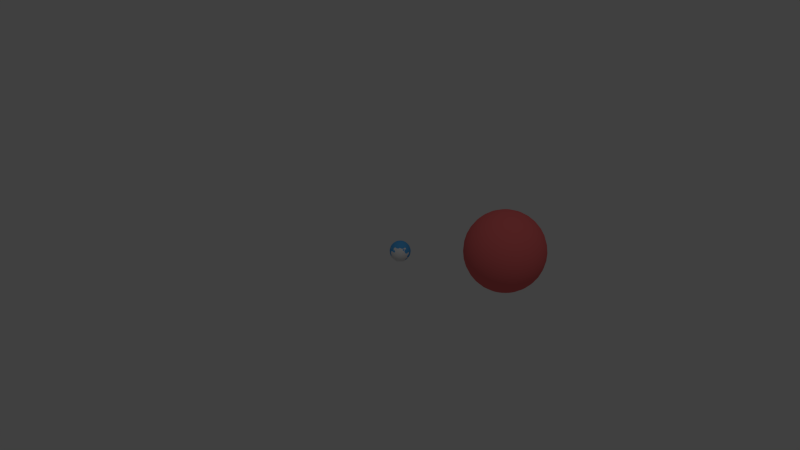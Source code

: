 # Source: Projet_0.blend  (saved by Blender 2.79.7; exported with 4.5.12 LTS)
import bpy
from mathutils import Matrix  # noqa: F401  (used for matrix-valued properties, if any)

bpy.ops.wm.read_factory_settings(use_empty=True)
scene = bpy.context.scene
scene.name = 'Scene'

# ---- collections
col_collection_1 = bpy.data.collections.new('Collection 1'); scene.collection.children.link(col_collection_1)
col_collection_11 = bpy.data.collections.new('Collection 11'); scene.collection.children.link(col_collection_11)
col_collection_11.hide_render = True
col_collection_11.hide_viewport = True

# ---- materials (node trees are filled in below, after node groups)
mat_material_001 = bpy.data.materials.new('Material.001')
mat_material_001.alpha_threshold = 0.0
mat_material_001.use_transparent_shadow = False
mat_material_001.diffuse_color = (0.8, 0.1493, 0.1493, 1.0)
mat_material_001.roughness = 0.5
mat_material_001.line_color = (0.0, 0.0, 0.0, 1.0)
mat_material = bpy.data.materials.new('Material')
mat_material.alpha_threshold = 0.0
mat_material.use_transparent_shadow = False
mat_material.diffuse_color = (0.08693, 0.3883, 0.8, 1.0)
mat_material.roughness = 0.5
mat_material.line_color = (0.0, 0.0, 0.0, 1.0)

# ---- material node trees

# ---- world
world_world = bpy.data.worlds.new('World'); scene.world = world_world
world_world.color = (0.05088, 0.05088, 0.05088)
world_world.use_sun_shadow = False
world_world.sun_shadow_jitter_overblur = 0.0
world_world.cycles.sampling_method = 'NONE'
world_world.cycles.sample_map_resolution = 256

# ---- cameras
cam_camera = bpy.data.cameras.new('Camera')
cam_camera.clip_end = 100.0
cam_camera.lens = 35.0
cam_camera.sensor_width = 32.0
cam_camera.sensor_height = 18.0
cam_camera.ortho_scale = 7.314
cam_camera.dof.focus_distance = 0.0
cam_camera.dof.aperture_fstop = 128.0

# ---- lights
light_lamp = bpy.data.lights.new('Lamp', 'POINT')
light_lamp.transmission_factor = 0.0
light_lamp.cutoff_distance = 30.0
light_lamp.energy = 100.0
light_lamp.shadow_buffer_clip_start = 1.001
light_lamp.shadow_soft_size = 0.1
light_lamp.shadow_maximum_resolution = 0.006
light_lamp.use_absolute_resolution = True
light_lamp.cycles.use_multiple_importance_sampling = False

# ---- meshes
me_cube_002 = bpy.data.meshes.new('Cube.002')
me_cube_002.from_pydata([(-0.1, -0.1, -0.1), (-0.1, 0.1, -0.1), (0.1, 0.1, -0.1), (0.1, -0.1, -0.1), (-0.1, -0.1, 0.1), (-0.1, 0.1, 0.1), (0.1, 0.1, 0.1), (0.1, -0.1, 0.1)], [], [(4, 5, 1, 0), (5, 6, 2, 1), (6, 7, 3, 2), (7, 4, 0, 3), (0, 1, 2, 3), (7, 6, 5, 4)])
me_cube_002.materials.append(mat_material_001)
me_cube_002.use_remesh_preserve_volume = False
me_cube_002.use_remesh_preserve_attributes = False
me_cube_002.use_mirror_vertex_groups = False
me_cube_002.update()
me_sphere_001 = bpy.data.meshes.new('Sphere.001')
me_sphere_001.from_pydata([(-0.01951, 0.0, 0.09808), (-0.03827, 0.0, 0.09239), (-0.05556, 0.0, 0.08315), (-0.07071, 0.0, 0.07071), (-0.08315, 0.0, 0.05556), (-0.09239, 0.0, 0.03827), (-0.09808, 0.0, 0.01951), (-0.1, 0.0, 7.55e-09), (-0.09808, 0.0, -0.01951), (-0.09239, 0.0, -0.03827), (-0.08315, 0.0, -0.05556), (-0.07071, 0.0, -0.07071), (-0.05556, 0.0, -0.08315), (-0.03827, 0.0, -0.09239), (-0.01951, 0.0, -0.09808), (3.258e-08, 0.0, -0.1), (-0.01913, 0.003806, 0.09808), (-0.03753, 0.007466, 0.09239), (-0.05449, 0.01084, 0.08315), (-0.06935, 0.01379, 0.07071), (-0.08155, 0.01622, 0.05556), (-0.09061, 0.01802, 0.03827), (-0.09619, 0.01913, 0.01951), (-0.09808, 0.01951, 7.55e-09), (-0.09619, 0.01913, -0.01951), (-0.09061, 0.01802, -0.03827), (-0.08155, 0.01622, -0.05556), (-0.06935, 0.01379, -0.07071), (-0.05449, 0.01084, -0.08315), (-0.03753, 0.007466, -0.09239), (-0.01913, 0.003806, -0.09808), (-0.01802, 0.007466, 0.09808), (-0.03536, 0.01464, 0.09239), (-0.05133, 0.02126, 0.08315), (-0.06533, 0.02706, 0.07071), (-0.07682, 0.03182, 0.05556), (-0.08536, 0.03536, 0.03827), (-0.09061, 0.03753, 0.01951), (-0.09239, 0.03827, 7.55e-09), (-0.09061, 0.03753, -0.01951), (-0.08536, 0.03536, -0.03827), (-0.07682, 0.03182, -0.05556), (-0.06533, 0.02706, -0.07071), (-0.05133, 0.02126, -0.08315), (-0.03536, 0.01464, -0.09239), (-0.01802, 0.007466, -0.09808), (-0.01622, 0.01084, 0.09808), (-0.03182, 0.02126, 0.09239), (-0.04619, 0.03087, 0.08315), (-0.05879, 0.03928, 0.07071), (-0.06913, 0.04619, 0.05556), (-0.07682, 0.05133, 0.03827), (-0.08155, 0.05449, 0.01951), (-0.08315, 0.05556, 7.55e-09), (-0.08155, 0.05449, -0.01951), (-0.07682, 0.05133, -0.03827), (-0.06913, 0.04619, -0.05556), (-0.05879, 0.03928, -0.07071), (-0.04619, 0.03087, -0.08315), (-0.03182, 0.02126, -0.09239), (-0.01622, 0.01084, -0.09808), (-0.01379, 0.01379, 0.09808), (-0.02706, 0.02706, 0.09239), (-0.03928, 0.03928, 0.08315), (-0.05, 0.05, 0.07071), (-0.05879, 0.05879, 0.05556), (-0.06533, 0.06533, 0.03827), (-0.06935, 0.06935, 0.01951), (-0.07071, 0.07071, 7.55e-09), (-0.06935, 0.06935, -0.01951), (-0.06533, 0.06533, -0.03827), (-0.05879, 0.05879, -0.05556), (-0.05, 0.05, -0.07071), (-0.03928, 0.03928, -0.08315), (-0.02706, 0.02706, -0.09239), (-0.01379, 0.01379, -0.09808), (-0.01084, 0.01622, 0.09808), (-0.02126, 0.03182, 0.09239), (-0.03087, 0.04619, 0.08315), (-0.03928, 0.05879, 0.07071), (-0.04619, 0.06913, 0.05556), (-0.05133, 0.07682, 0.03827), (-0.05449, 0.08155, 0.01951), (-0.05556, 0.08315, 7.55e-09), (-0.05449, 0.08155, -0.01951), (-0.05133, 0.07682, -0.03827), (-0.04619, 0.06913, -0.05556), (-0.03928, 0.05879, -0.07071), (-0.03087, 0.04619, -0.08315), (-0.02126, 0.03182, -0.09239), (-0.01084, 0.01622, -0.09808), (-0.007466, 0.01802, 0.09808), (-0.01464, 0.03536, 0.09239), (-0.02126, 0.05133, 0.08315), (-0.02706, 0.06533, 0.07071), (-0.03182, 0.07682, 0.05556), (-0.03536, 0.08536, 0.03827), (-0.03753, 0.09061, 0.01951), (-0.03827, 0.09239, 7.55e-09), (-0.03753, 0.09061, -0.01951), (-0.03536, 0.08536, -0.03827), (-0.03182, 0.07682, -0.05556), (-0.02706, 0.06533, -0.07071), (-0.02126, 0.05133, -0.08315), (-0.01464, 0.03536, -0.09239), (-0.007466, 0.01802, -0.09808), (-0.003806, 0.01913, 0.09808), (-0.007466, 0.03753, 0.09239), (-0.01084, 0.05449, 0.08315), (-0.01379, 0.06935, 0.07071), (-0.01622, 0.08155, 0.05556), (-0.01802, 0.09061, 0.03827), (-0.01913, 0.09619, 0.01951), (-0.01951, 0.09808, 7.55e-09), (-0.01913, 0.09619, -0.01951), (-0.01802, 0.09061, -0.03827), (-0.01622, 0.08155, -0.05556), (-0.01379, 0.06935, -0.07071), (-0.01084, 0.05449, -0.08315), (-0.007466, 0.03753, -0.09239), (-0.003806, 0.01913, -0.09808), (3.252e-08, 0.01951, 0.09808), (3.089e-08, 0.03827, 0.09239), (3.322e-08, 0.05556, 0.08315), (3.695e-08, 0.07071, 0.07071), (4.16e-08, 0.08315, 0.05556), (4.533e-08, 0.09239, 0.03827), (2.67e-08, 0.09808, 0.01951), (4.533e-08, 0.1, 7.55e-09), (3.788e-08, 0.09808, -0.01951), (3.415e-08, 0.09239, -0.03827), (4.16e-08, 0.08315, -0.05556), (3.695e-08, 0.07071, -0.07071), (3.322e-08, 0.05556, -0.08315), (2.996e-08, 0.03827, -0.09239), (3.346e-08, 0.01951, -0.09808), (0.003806, 0.01913, 0.09808), (0.007466, 0.03753, 0.09239), (0.01084, 0.05449, 0.08315), (0.0138, 0.06935, 0.07071), (0.01622, 0.08155, 0.05556), (0.01802, 0.09061, 0.03827), (0.01913, 0.09619, 0.01951), (0.01951, 0.09808, 7.55e-09), (0.01913, 0.09619, -0.01951), (0.01802, 0.09061, -0.03827), (0.01622, 0.08155, -0.05556), (0.0138, 0.06935, -0.07071), (0.01084, 0.05449, -0.08315), (0.007466, 0.03753, -0.09239), (0.003806, 0.01913, -0.09808), (0.007466, 0.01802, 0.09808), (0.01464, 0.03536, 0.09239), (0.02126, 0.05133, 0.08315), (0.02706, 0.06533, 0.07071), (0.03182, 0.07682, 0.05556), (0.03536, 0.08536, 0.03827), (0.03753, 0.09061, 0.01951), (0.03827, 0.09239, 7.55e-09), (0.03753, 0.09061, -0.01951), (0.03536, 0.08536, -0.03827), (0.03182, 0.07682, -0.05556), (0.02706, 0.06533, -0.07071), (0.02126, 0.05133, -0.08315), (0.01464, 0.03536, -0.09239), (0.007466, 0.01802, -0.09808), (0.01084, 0.01622, 0.09808), (0.02126, 0.03182, 0.09239), (0.03087, 0.04619, 0.08315), (0.03928, 0.05879, 0.07071), (0.04619, 0.06913, 0.05556), (0.05133, 0.07682, 0.03827), (0.05449, 0.08155, 0.01951), (0.05556, 0.08315, 7.55e-09), (0.05449, 0.08155, -0.01951), (0.05133, 0.07682, -0.03827), (0.04619, 0.06913, -0.05556), (0.03928, 0.05879, -0.07071), (0.03087, 0.04619, -0.08315), (0.02126, 0.03182, -0.09239), (0.01084, 0.01622, -0.09808), (0.0138, 0.01379, 0.09808), (0.02706, 0.02706, 0.09239), (0.03928, 0.03928, 0.08315), (0.05, 0.05, 0.07071), (0.05879, 0.05879, 0.05556), (0.06533, 0.06533, 0.03827), (0.06935, 0.06935, 0.01951), (0.07071, 0.07071, 7.55e-09), (0.06935, 0.06935, -0.01951), (0.06533, 0.06533, -0.03827), (0.05879, 0.05879, -0.05556), (0.05, 0.05, -0.07071), (0.03928, 0.03928, -0.08315), (0.02706, 0.02706, -0.09239), (0.01379, 0.01379, -0.09808), (0.01622, 0.01084, 0.09808), (0.03182, 0.02126, 0.09239), (0.04619, 0.03087, 0.08315), (0.05879, 0.03928, 0.07071), (0.06913, 0.04619, 0.05556), (0.07682, 0.05133, 0.03827), (0.08155, 0.05449, 0.01951), (0.08315, 0.05556, 7.55e-09), (0.08155, 0.05449, -0.01951), (0.07682, 0.05133, -0.03827), (0.06913, 0.04619, -0.05556), (0.05879, 0.03928, -0.07071), (0.04619, 0.03087, -0.08315), (0.03182, 0.02126, -0.09239), (0.01622, 0.01084, -0.09808), (0.01802, 0.007466, 0.09808), (0.03536, 0.01464, 0.09239), (0.05133, 0.02126, 0.08315), (0.06533, 0.02706, 0.07071), (0.07682, 0.03182, 0.05556), (0.08536, 0.03536, 0.03827), (0.09061, 0.03753, 0.01951), (0.09239, 0.03827, 7.55e-09), (0.09061, 0.03753, -0.01951), (0.08536, 0.03536, -0.03827), (0.07682, 0.03182, -0.05556), (0.06533, 0.02706, -0.07071), (0.05133, 0.02126, -0.08315), (0.03536, 0.01464, -0.09239), (0.01802, 0.007466, -0.09808), (0.01913, 0.003806, 0.09808), (0.03753, 0.007466, 0.09239), (0.05449, 0.01084, 0.08315), (0.06935, 0.01379, 0.07071), (0.08155, 0.01622, 0.05556), (0.09061, 0.01802, 0.03827), (0.09619, 0.01913, 0.01951), (0.09808, 0.01951, 7.55e-09), (0.09619, 0.01913, -0.01951), (0.09061, 0.01802, -0.03827), (0.08155, 0.01622, -0.05556), (0.06935, 0.01379, -0.07071), (0.05449, 0.01084, -0.08315), (0.03753, 0.007466, -0.09239), (0.01913, 0.003806, -0.09808), (0.01951, -8.609e-10, 0.09808), (0.03827, -6.281e-10, 0.09239), (0.05556, -2.956e-09, 0.08315), (0.07071, -9.476e-09, 0.07071), (0.08315, -1.972e-08, 0.05556), (0.09239, -1.599e-08, 0.03827), (0.09808, 1.567e-08, 0.01951), (0.1, -1.413e-08, 7.55e-09), (0.09808, 7.689e-10, -0.01951), (0.09239, -4.819e-09, -0.03827), (0.08315, -1.972e-08, -0.05556), (0.07071, -9.476e-09, -0.07071), (0.05556, -2.956e-09, -0.08315), (0.03827, 5.426e-09, -0.09239), (0.01951, -2.724e-09, -0.09808), (0.01913, -0.003806, 0.09808), (0.03753, -0.007466, 0.09239), (0.05449, -0.01084, 0.08315), (0.06935, -0.01379, 0.07071), (0.08155, -0.01622, 0.05556), (0.09061, -0.01802, 0.03827), (0.09619, -0.01913, 0.01951), (0.09808, -0.01951, 7.55e-09), (0.09619, -0.01913, -0.01951), (0.09061, -0.01802, -0.03827), (0.08155, -0.01622, -0.05556), (0.06935, -0.01379, -0.07071), (0.05449, -0.01084, -0.08315), (0.03753, -0.007466, -0.09239), (0.01913, -0.003806, -0.09808), (0.01802, -0.007466, 0.09808), (0.03536, -0.01464, 0.09239), (0.05133, -0.02126, 0.08315), (0.06533, -0.02706, 0.07071), (0.07682, -0.03182, 0.05556), (0.08536, -0.03536, 0.03827), (0.09061, -0.03753, 0.01951), (0.09239, -0.03827, 7.55e-09), (0.09061, -0.03753, -0.01951), (0.08536, -0.03536, -0.03827), (0.07682, -0.03182, -0.05556), (0.06533, -0.02706, -0.07071), (0.05133, -0.02126, -0.08315), (0.03536, -0.01464, -0.09239), (0.01802, -0.007466, -0.09808), (0.01622, -0.01084, 0.09808), (0.03182, -0.02126, 0.09239), (0.04619, -0.03087, 0.08315), (0.05879, -0.03928, 0.07071), (0.06913, -0.04619, 0.05556), (0.07682, -0.05133, 0.03827), (0.08155, -0.05449, 0.01951), (0.08315, -0.05556, 7.55e-09), (0.08155, -0.05449, -0.01951), (0.07682, -0.05133, -0.03827), (0.06913, -0.04619, -0.05556), (0.05879, -0.03928, -0.07071), (0.04619, -0.03087, -0.08315), (0.03182, -0.02126, -0.09239), (0.01622, -0.01084, -0.09808), (0.0138, -0.01379, 0.09808), (0.02706, -0.02706, 0.09239), (0.03928, -0.03928, 0.08315), (0.05, -0.05, 0.07071), (0.05879, -0.05879, 0.05556), (0.06533, -0.06533, 0.03827), (0.06935, -0.06935, 0.01951), (0.07071, -0.07071, 7.55e-09), (0.06935, -0.06935, -0.01951), (0.06533, -0.06533, -0.03827), (0.05879, -0.05879, -0.05556), (0.05, -0.05, -0.07071), (0.03928, -0.03928, -0.08315), (0.02706, -0.02706, -0.09239), (0.01379, -0.01379, -0.09808), (0.01084, -0.01622, 0.09808), (0.02126, -0.03182, 0.09239), (0.03087, -0.04619, 0.08315), (0.03928, -0.05879, 0.07071), (0.04619, -0.06913, 0.05556), (0.05133, -0.07682, 0.03827), (0.05449, -0.08155, 0.01951), (0.05556, -0.08315, 7.55e-09), (0.05449, -0.08155, -0.01951), (0.05133, -0.07682, -0.03827), (0.04619, -0.06913, -0.05556), (0.03928, -0.05879, -0.07071), (0.03087, -0.04619, -0.08315), (0.02126, -0.03182, -0.09239), (0.01084, -0.01622, -0.09808), (0.007466, -0.01802, 0.09808), (0.01464, -0.03536, 0.09239), (0.02126, -0.05133, 0.08315), (0.02706, -0.06533, 0.07071), (0.03182, -0.07682, 0.05556), (0.03536, -0.08536, 0.03827), (0.03753, -0.09061, 0.01951), (0.03827, -0.09239, 7.55e-09), (0.03753, -0.09061, -0.01951), (0.03536, -0.08536, -0.03827), (0.03182, -0.07682, -0.05556), (0.02706, -0.06533, -0.07071), (0.02126, -0.05133, -0.08315), (0.01464, -0.03536, -0.09239), (0.007466, -0.01802, -0.09808), (0.003806, -0.01913, 0.09808), (0.007466, -0.03753, 0.09239), (0.01084, -0.05449, 0.08315), (0.01379, -0.06935, 0.07071), (0.01622, -0.08155, 0.05556), (0.01802, -0.09061, 0.03827), (0.01913, -0.09619, 0.01951), (0.01951, -0.09808, 7.55e-09), (0.01913, -0.09619, -0.01951), (0.01802, -0.09061, -0.03827), (0.01622, -0.08155, -0.05556), (0.01379, -0.06935, -0.07071), (0.01084, -0.05449, -0.08315), (0.007466, -0.03753, -0.09239), (0.003806, -0.01913, -0.09808), (3.066e-08, -0.01951, 0.09808), (2.95e-08, -0.03827, 0.09239), (2.577e-08, -0.05556, 0.08315), (2.112e-08, -0.07071, 0.07071), (6.261e-10, -0.08315, 0.05556), (8.077e-09, -0.09239, 0.03827), (4.719e-08, -0.09808, 0.01951), (8.077e-09, -0.1, 7.55e-09), (3.415e-08, -0.09808, -0.01951), (1.553e-08, -0.09239, -0.03827), (6.261e-10, -0.08315, -0.05556), (2.112e-08, -0.07071, -0.07071), (2.577e-08, -0.05556, -0.08315), (3.089e-08, -0.03827, -0.09239), (2.81e-08, -0.01951, -0.09808), (-0.003806, -0.01913, 0.09808), (-0.007466, -0.03753, 0.09239), (-0.01084, -0.05449, 0.08315), (-0.01379, -0.06935, 0.07071), (-0.01622, -0.08155, 0.05556), (-0.01802, -0.09061, 0.03827), (-0.01913, -0.09619, 0.01951), (-0.01951, -0.09808, 7.55e-09), (-0.01913, -0.09619, -0.01951), (-0.01802, -0.09061, -0.03827), (-0.01622, -0.08155, -0.05556), (-0.01379, -0.06935, -0.07071), (-0.01084, -0.05449, -0.08315), (-0.007466, -0.03753, -0.09239), (-0.003806, -0.01913, -0.09808), (-0.007466, -0.01802, 0.09808), (-0.01464, -0.03536, 0.09239), (-0.02126, -0.05133, 0.08315), (-0.02706, -0.06533, 0.07071), (-0.03182, -0.07682, 0.05556), (-0.03536, -0.08536, 0.03827), (-0.03753, -0.09061, 0.01951), (-0.03827, -0.09239, 7.55e-09), (-0.03753, -0.09061, -0.01951), (-0.03536, -0.08536, -0.03827), (-0.03182, -0.07682, -0.05556), (-0.02706, -0.06533, -0.07071), (-0.02126, -0.05133, -0.08315), (-0.01464, -0.03536, -0.09239), (-0.007466, -0.01802, -0.09808), (1.448e-08, -2.709e-08, 0.1), (-0.01084, -0.01622, 0.09808), (-0.02126, -0.03182, 0.09239), (-0.03087, -0.04619, 0.08315), (-0.03928, -0.05879, 0.07071), (-0.04619, -0.06913, 0.05556), (-0.05133, -0.07682, 0.03827), (-0.05449, -0.08155, 0.01951), (-0.05556, -0.08315, 7.55e-09), (-0.05449, -0.08155, -0.01951), (-0.05133, -0.07682, -0.03827), (-0.04619, -0.06913, -0.05556), (-0.03928, -0.05879, -0.07071), (-0.03087, -0.04619, -0.08315), (-0.02126, -0.03182, -0.09239), (-0.01084, -0.01622, -0.09808), (-0.01379, -0.01379, 0.09808), (-0.02706, -0.02706, 0.09239), (-0.03928, -0.03928, 0.08315), (-0.05, -0.05, 0.07071), (-0.05879, -0.05879, 0.05556), (-0.06533, -0.06533, 0.03827), (-0.06935, -0.06935, 0.01951), (-0.07071, -0.07071, 7.55e-09), (-0.06935, -0.06935, -0.01951), (-0.06533, -0.06533, -0.03827), (-0.05879, -0.05879, -0.05556), (-0.05, -0.05, -0.07071), (-0.03928, -0.03928, -0.08315), (-0.02706, -0.02706, -0.09239), (-0.01379, -0.01379, -0.09808), (-0.01622, -0.01084, 0.09808), (-0.03182, -0.02126, 0.09239), (-0.04619, -0.03087, 0.08315), (-0.05879, -0.03928, 0.07071), (-0.06913, -0.04619, 0.05556), (-0.07682, -0.05133, 0.03827), (-0.08155, -0.05449, 0.01951), (-0.08315, -0.05556, 7.55e-09), (-0.08155, -0.05449, -0.01951), (-0.07682, -0.05133, -0.03827), (-0.06913, -0.04619, -0.05556), (-0.05879, -0.03928, -0.07071), (-0.04619, -0.03087, -0.08315), (-0.03182, -0.02126, -0.09239), (-0.01622, -0.01084, -0.09808), (-0.01802, -0.007466, 0.09808), (-0.03536, -0.01464, 0.09239), (-0.05133, -0.02126, 0.08315), (-0.06533, -0.02706, 0.07071), (-0.07682, -0.03182, 0.05556), (-0.08536, -0.03536, 0.03827), (-0.09061, -0.03753, 0.01951), (-0.09239, -0.03827, 7.55e-09), (-0.09061, -0.03753, -0.01951), (-0.08536, -0.03536, -0.03827), (-0.07682, -0.03182, -0.05556), (-0.06533, -0.02706, -0.07071), (-0.05133, -0.02126, -0.08315), (-0.03536, -0.01464, -0.09239), (-0.01802, -0.007466, -0.09808), (-0.01913, -0.003806, 0.09808), (-0.03753, -0.007466, 0.09239), (-0.05449, -0.01084, 0.08315), (-0.06935, -0.01379, 0.07071), (-0.08155, -0.01622, 0.05556), (-0.09061, -0.01802, 0.03827), (-0.09619, -0.01913, 0.01951), (-0.09808, -0.01951, 7.55e-09), (-0.09619, -0.01913, -0.01951), (-0.09061, -0.01802, -0.03827), (-0.08155, -0.01622, -0.05556), (-0.06935, -0.01379, -0.07071), (-0.05449, -0.01084, -0.08315), (-0.03753, -0.007466, -0.09239), (-0.01913, -0.003806, -0.09808)], [], [(11, 10, 26, 27), (9, 8, 24, 25), (7, 6, 22, 23), (5, 4, 20, 21), (3, 2, 18, 19), (14, 13, 29, 30), (1, 0, 16, 17), (12, 11, 27, 28), (10, 9, 25, 26), (8, 7, 23, 24), (6, 5, 21, 22), (4, 3, 19, 20), (2, 1, 17, 18), (13, 12, 28, 29), (22, 21, 36, 37), (20, 19, 34, 35), (18, 17, 32, 33), (29, 28, 43, 44), (27, 26, 41, 42), (25, 24, 39, 40), (23, 22, 37, 38), (21, 20, 35, 36), (19, 18, 33, 34), (30, 29, 44, 45), (17, 16, 31, 32), (28, 27, 42, 43), (26, 25, 40, 41), (24, 23, 38, 39), (37, 36, 51, 52), (35, 34, 49, 50), (33, 32, 47, 48), (44, 43, 58, 59), (42, 41, 56, 57), (40, 39, 54, 55), (38, 37, 52, 53), (36, 35, 50, 51), (34, 33, 48, 49), (45, 44, 59, 60), (32, 31, 46, 47), (43, 42, 57, 58), (41, 40, 55, 56), (39, 38, 53, 54), (52, 51, 66, 67), (50, 49, 64, 65), (48, 47, 62, 63), (59, 58, 73, 74), (57, 56, 71, 72), (55, 54, 69, 70), (53, 52, 67, 68), (51, 50, 65, 66), (49, 48, 63, 64), (60, 59, 74, 75), (47, 46, 61, 62), (58, 57, 72, 73), (56, 55, 70, 71), (54, 53, 68, 69), (67, 66, 81, 82), (65, 64, 79, 80), (63, 62, 77, 78), (74, 73, 88, 89), (72, 71, 86, 87), (70, 69, 84, 85), (68, 67, 82, 83), (66, 65, 80, 81), (64, 63, 78, 79), (75, 74, 89, 90), (62, 61, 76, 77), (73, 72, 87, 88), (71, 70, 85, 86), (69, 68, 83, 84), (82, 81, 96, 97), (80, 79, 94, 95), (78, 77, 92, 93), (89, 88, 103, 104), (87, 86, 101, 102), (85, 84, 99, 100), (83, 82, 97, 98), (81, 80, 95, 96), (79, 78, 93, 94), (90, 89, 104, 105), (77, 76, 91, 92), (88, 87, 102, 103), (86, 85, 100, 101), (84, 83, 98, 99), (97, 96, 111, 112), (95, 94, 109, 110), (93, 92, 107, 108), (104, 103, 118, 119), (102, 101, 116, 117), (100, 99, 114, 115), (98, 97, 112, 113), (96, 95, 110, 111), (94, 93, 108, 109), (105, 104, 119, 120), (92, 91, 106, 107), (103, 102, 117, 118), (101, 100, 115, 116), (99, 98, 113, 114), (112, 111, 126, 127), (110, 109, 124, 125), (108, 107, 122, 123), (119, 118, 133, 134), (117, 116, 131, 132), (115, 114, 129, 130), (113, 112, 127, 128), (111, 110, 125, 126), (109, 108, 123, 124), (120, 119, 134, 135), (107, 106, 121, 122), (118, 117, 132, 133), (116, 115, 130, 131), (114, 113, 128, 129), (127, 126, 141, 142), (125, 124, 139, 140), (123, 122, 137, 138), (134, 133, 148, 149), (132, 131, 146, 147), (130, 129, 144, 145), (128, 127, 142, 143), (126, 125, 140, 141), (124, 123, 138, 139), (135, 134, 149, 150), (122, 121, 136, 137), (133, 132, 147, 148), (131, 130, 145, 146), (129, 128, 143, 144), (142, 141, 156, 157), (140, 139, 154, 155), (138, 137, 152, 153), (149, 148, 163, 164), (147, 146, 161, 162), (145, 144, 159, 160), (143, 142, 157, 158), (141, 140, 155, 156), (139, 138, 153, 154), (150, 149, 164, 165), (137, 136, 151, 152), (148, 147, 162, 163), (146, 145, 160, 161), (144, 143, 158, 159), (157, 156, 171, 172), (155, 154, 169, 170), (153, 152, 167, 168), (164, 163, 178, 179), (162, 161, 176, 177), (160, 159, 174, 175), (158, 157, 172, 173), (156, 155, 170, 171), (154, 153, 168, 169), (165, 164, 179, 180), (152, 151, 166, 167), (163, 162, 177, 178), (161, 160, 175, 176), (159, 158, 173, 174), (172, 171, 186, 187), (170, 169, 184, 185), (168, 167, 182, 183), (179, 178, 193, 194), (177, 176, 191, 192), (175, 174, 189, 190), (173, 172, 187, 188), (171, 170, 185, 186), (169, 168, 183, 184), (180, 179, 194, 195), (167, 166, 181, 182), (178, 177, 192, 193), (176, 175, 190, 191), (174, 173, 188, 189), (187, 186, 201, 202), (185, 184, 199, 200), (183, 182, 197, 198), (194, 193, 208, 209), (192, 191, 206, 207), (190, 189, 204, 205), (188, 187, 202, 203), (186, 185, 200, 201), (184, 183, 198, 199), (195, 194, 209, 210), (182, 181, 196, 197), (193, 192, 207, 208), (191, 190, 205, 206), (189, 188, 203, 204), (202, 201, 216, 217), (200, 199, 214, 215), (198, 197, 212, 213), (209, 208, 223, 224), (207, 206, 221, 222), (205, 204, 219, 220), (203, 202, 217, 218), (201, 200, 215, 216), (199, 198, 213, 214), (210, 209, 224, 225), (197, 196, 211, 212), (208, 207, 222, 223), (206, 205, 220, 221), (204, 203, 218, 219), (217, 216, 231, 232), (215, 214, 229, 230), (213, 212, 227, 228), (224, 223, 238, 239), (222, 221, 236, 237), (220, 219, 234, 235), (218, 217, 232, 233), (216, 215, 230, 231), (214, 213, 228, 229), (225, 224, 239, 240), (212, 211, 226, 227), (223, 222, 237, 238), (221, 220, 235, 236), (219, 218, 233, 234), (232, 231, 246, 247), (230, 229, 244, 245), (228, 227, 242, 243), (239, 238, 253, 254), (237, 236, 251, 252), (235, 234, 249, 250), (233, 232, 247, 248), (231, 230, 245, 246), (229, 228, 243, 244), (240, 239, 254, 255), (227, 226, 241, 242), (238, 237, 252, 253), (236, 235, 250, 251), (234, 233, 248, 249), (247, 246, 261, 262), (245, 244, 259, 260), (243, 242, 257, 258), (254, 253, 268, 269), (252, 251, 266, 267), (250, 249, 264, 265), (248, 247, 262, 263), (246, 245, 260, 261), (244, 243, 258, 259), (255, 254, 269, 270), (242, 241, 256, 257), (253, 252, 267, 268), (251, 250, 265, 266), (249, 248, 263, 264), (262, 261, 276, 277), (260, 259, 274, 275), (258, 257, 272, 273), (269, 268, 283, 284), (267, 266, 281, 282), (265, 264, 279, 280), (263, 262, 277, 278), (261, 260, 275, 276), (259, 258, 273, 274), (270, 269, 284, 285), (257, 256, 271, 272), (268, 267, 282, 283), (266, 265, 280, 281), (264, 263, 278, 279), (277, 276, 291, 292), (275, 274, 289, 290), (273, 272, 287, 288), (284, 283, 298, 299), (282, 281, 296, 297), (280, 279, 294, 295), (278, 277, 292, 293), (276, 275, 290, 291), (274, 273, 288, 289), (285, 284, 299, 300), (272, 271, 286, 287), (283, 282, 297, 298), (281, 280, 295, 296), (279, 278, 293, 294), (292, 291, 306, 307), (290, 289, 304, 305), (288, 287, 302, 303), (299, 298, 313, 314), (297, 296, 311, 312), (295, 294, 309, 310), (293, 292, 307, 308), (291, 290, 305, 306), (289, 288, 303, 304), (300, 299, 314, 315), (287, 286, 301, 302), (298, 297, 312, 313), (296, 295, 310, 311), (294, 293, 308, 309), (307, 306, 321, 322), (305, 304, 319, 320), (303, 302, 317, 318), (314, 313, 328, 329), (312, 311, 326, 327), (310, 309, 324, 325), (308, 307, 322, 323), (306, 305, 320, 321), (304, 303, 318, 319), (315, 314, 329, 330), (302, 301, 316, 317), (313, 312, 327, 328), (311, 310, 325, 326), (309, 308, 323, 324), (322, 321, 336, 337), (320, 319, 334, 335), (318, 317, 332, 333), (329, 328, 343, 344), (327, 326, 341, 342), (325, 324, 339, 340), (323, 322, 337, 338), (321, 320, 335, 336), (319, 318, 333, 334), (330, 329, 344, 345), (317, 316, 331, 332), (328, 327, 342, 343), (326, 325, 340, 341), (324, 323, 338, 339), (337, 336, 351, 352), (335, 334, 349, 350), (333, 332, 347, 348), (344, 343, 358, 359), (342, 341, 356, 357), (340, 339, 354, 355), (338, 337, 352, 353), (336, 335, 350, 351), (334, 333, 348, 349), (345, 344, 359, 360), (332, 331, 346, 347), (343, 342, 357, 358), (341, 340, 355, 356), (339, 338, 353, 354), (352, 351, 366, 367), (350, 349, 364, 365), (348, 347, 362, 363), (359, 358, 373, 374), (357, 356, 371, 372), (355, 354, 369, 370), (353, 352, 367, 368), (351, 350, 365, 366), (349, 348, 363, 364), (360, 359, 374, 375), (347, 346, 361, 362), (358, 357, 372, 373), (356, 355, 370, 371), (354, 353, 368, 369), (367, 366, 381, 382), (365, 364, 379, 380), (363, 362, 377, 378), (374, 373, 388, 389), (372, 371, 386, 387), (370, 369, 384, 385), (368, 367, 382, 383), (366, 365, 380, 381), (364, 363, 378, 379), (375, 374, 389, 390), (362, 361, 376, 377), (373, 372, 387, 388), (371, 370, 385, 386), (369, 368, 383, 384), (382, 381, 396, 397), (380, 379, 394, 395), (378, 377, 392, 393), (389, 388, 403, 404), (387, 386, 401, 402), (385, 384, 399, 400), (383, 382, 397, 398), (381, 380, 395, 396), (379, 378, 393, 394), (390, 389, 404, 405), (377, 376, 391, 392), (388, 387, 402, 403), (386, 385, 400, 401), (384, 383, 398, 399), (397, 396, 412, 413), (395, 394, 410, 411), (393, 392, 408, 409), (404, 403, 419, 420), (402, 401, 417, 418), (400, 399, 415, 416), (398, 397, 413, 414), (396, 395, 411, 412), (394, 393, 409, 410), (405, 404, 420, 421), (392, 391, 407, 408), (403, 402, 418, 419), (401, 400, 416, 417), (399, 398, 414, 415), (413, 412, 427, 428), (411, 410, 425, 426), (409, 408, 423, 424), (420, 419, 434, 435), (418, 417, 432, 433), (416, 415, 430, 431), (414, 413, 428, 429), (412, 411, 426, 427), (410, 409, 424, 425), (421, 420, 435, 436), (408, 407, 422, 423), (419, 418, 433, 434), (417, 416, 431, 432), (415, 414, 429, 430), (428, 427, 442, 443), (426, 425, 440, 441), (424, 423, 438, 439), (435, 434, 449, 450), (433, 432, 447, 448), (431, 430, 445, 446), (429, 428, 443, 444), (427, 426, 441, 442), (425, 424, 439, 440), (436, 435, 450, 451), (423, 422, 437, 438), (434, 433, 448, 449), (432, 431, 446, 447), (430, 429, 444, 445), (443, 442, 457, 458), (441, 440, 455, 456), (439, 438, 453, 454), (450, 449, 464, 465), (448, 447, 462, 463), (446, 445, 460, 461), (444, 443, 458, 459), (442, 441, 456, 457), (440, 439, 454, 455), (451, 450, 465, 466), (438, 437, 452, 453), (449, 448, 463, 464), (447, 446, 461, 462), (445, 444, 459, 460), (458, 457, 472, 473), (456, 455, 470, 471), (454, 453, 468, 469), (465, 464, 479, 480), (463, 462, 477, 478), (461, 460, 475, 476), (459, 458, 473, 474), (457, 456, 471, 472), (455, 454, 469, 470), (466, 465, 480, 481), (453, 452, 467, 468), (464, 463, 478, 479), (462, 461, 476, 477), (460, 459, 474, 475), (0, 406, 16), (15, 14, 30), (15, 30, 45), (16, 406, 31), (15, 45, 60), (31, 406, 46), (15, 60, 75), (46, 406, 61), (15, 75, 90), (61, 406, 76), (15, 90, 105), (76, 406, 91), (15, 105, 120), (91, 406, 106), (15, 120, 135), (106, 406, 121), (15, 135, 150), (121, 406, 136), (15, 150, 165), (136, 406, 151), (15, 165, 180), (151, 406, 166), (15, 180, 195), (166, 406, 181), (15, 195, 210), (181, 406, 196), (15, 210, 225), (196, 406, 211), (15, 225, 240), (211, 406, 226), (15, 240, 255), (226, 406, 241), (15, 255, 270), (241, 406, 256), (15, 270, 285), (256, 406, 271), (15, 285, 300), (271, 406, 286), (15, 300, 315), (286, 406, 301), (15, 315, 330), (301, 406, 316), (15, 330, 345), (316, 406, 331), (15, 345, 360), (331, 406, 346), (15, 360, 375), (346, 406, 361), (15, 375, 390), (361, 406, 376), (15, 390, 405), (376, 406, 391), (15, 405, 421), (391, 406, 407), (15, 421, 436), (407, 406, 422), (15, 436, 451), (422, 406, 437), (15, 451, 466), (437, 406, 452), (15, 466, 481), (452, 406, 467), (473, 472, 5, 6), (471, 470, 3, 4), (15, 481, 14), (469, 468, 1, 2), (480, 479, 12, 13), (467, 406, 0), (478, 477, 10, 11), (476, 475, 8, 9), (474, 473, 6, 7), (472, 471, 4, 5), (470, 469, 2, 3), (481, 480, 13, 14), (468, 467, 0, 1), (479, 478, 11, 12), (477, 476, 9, 10), (475, 474, 7, 8)])
me_sphere_001.polygons.foreach_set('use_smooth', [True] * 512)
me_sphere_001.materials.append(mat_material_001)
me_sphere_001.use_remesh_preserve_volume = False
me_sphere_001.use_remesh_preserve_attributes = False
me_sphere_001.use_mirror_vertex_groups = False
me_sphere_001.update()
me_icosphere = bpy.data.meshes.new('Icosphere')
me_icosphere.from_pydata([(-9.792e-09, -5.588e-08, -0.025), (0.01902, -0.01314, -0.01118), (-0.007265, -0.02127, -0.01118), (-0.02351, -5.588e-08, -0.01118), (-0.007265, 0.02127, -0.01118), (0.01902, 0.01314, -0.01118), (0.007265, -0.02127, 0.01118), (-0.01902, -0.01314, 0.01118), (-0.01902, 0.01314, 0.01118), (0.007265, 0.02127, 0.01118), (0.02351, -5.588e-08, 0.01118), (-9.792e-09, -5.588e-08, 0.025), (-0.00427, -0.0125, -0.02127), (0.01118, -0.007725, -0.02127), (0.00691, -0.02023, -0.01314), (0.02236, -5.588e-08, -0.01314), (0.01118, 0.007725, -0.02127), (-0.01382, -5.588e-08, -0.02127), (-0.01809, -0.0125, -0.01314), (-0.00427, 0.0125, -0.02127), (-0.01809, 0.0125, -0.01314), (0.00691, 0.02023, -0.01314), (0.025, -0.007725, -3.725e-08), (0.025, 0.007725, -3.725e-08), (-9.792e-09, -0.025, -3.725e-08), (0.01545, -0.02023, -3.725e-08), (-0.025, -0.007725, -3.725e-08), (-0.01545, -0.02023, -3.725e-08), (-0.01545, 0.02023, -3.725e-08), (-0.025, 0.007725, -3.725e-08), (0.01545, 0.02023, -3.725e-08), (-9.792e-09, 0.025, -3.725e-08), (0.01809, -0.0125, 0.01314), (-0.00691, -0.02023, 0.01314), (-0.02236, -5.588e-08, 0.01314), (-0.00691, 0.02023, 0.01314), (0.01809, 0.0125, 0.01314), (0.00427, -0.0125, 0.02127), (0.01382, -5.588e-08, 0.02127), (-0.01118, -0.007725, 0.02127), (-0.01118, 0.007725, 0.02127), (0.00427, 0.0125, 0.02127)], [], [(0, 13, 12), (1, 13, 15), (0, 12, 17), (0, 17, 19), (0, 19, 16), (1, 15, 22), (2, 14, 24), (3, 18, 26), (4, 20, 28), (5, 21, 30), (1, 22, 25), (2, 24, 27), (3, 26, 29), (4, 28, 31), (5, 30, 23), (6, 32, 37), (7, 33, 39), (8, 34, 40), (9, 35, 41), (10, 36, 38), (12, 14, 2), (12, 13, 14), (13, 1, 14), (15, 16, 5), (15, 13, 16), (13, 0, 16), (17, 18, 3), (17, 12, 18), (12, 2, 18), (19, 20, 4), (19, 17, 20), (17, 3, 20), (16, 21, 5), (16, 19, 21), (19, 4, 21), (22, 23, 10), (22, 15, 23), (15, 5, 23), (24, 25, 6), (24, 14, 25), (14, 1, 25), (26, 27, 7), (26, 18, 27), (18, 2, 27), (28, 29, 8), (28, 20, 29), (20, 3, 29), (30, 31, 9), (30, 21, 31), (21, 4, 31), (25, 32, 6), (25, 22, 32), (22, 10, 32), (27, 33, 7), (27, 24, 33), (24, 6, 33), (29, 34, 8), (29, 26, 34), (26, 7, 34), (31, 35, 9), (31, 28, 35), (28, 8, 35), (23, 36, 10), (23, 30, 36), (30, 9, 36), (37, 38, 11), (37, 32, 38), (32, 10, 38), (39, 37, 11), (39, 33, 37), (33, 6, 37), (40, 39, 11), (40, 34, 39), (34, 7, 39), (41, 40, 11), (41, 35, 40), (35, 8, 40), (38, 41, 11), (38, 36, 41), (36, 9, 41)])
me_icosphere.polygons.foreach_set('use_smooth', [True] * 80)
me_icosphere.use_remesh_preserve_volume = False
me_icosphere.use_remesh_preserve_attributes = False
me_icosphere.use_mirror_vertex_groups = False
me_icosphere.update()
me_sphere = bpy.data.meshes.new('Sphere')
me_sphere.from_pydata([(-0.004877, -3.899e-09, 0.02452), (-0.009567, -3.899e-09, 0.0231), (-0.01389, -3.899e-09, 0.02079), (-0.01768, -3.899e-09, 0.01768), (-0.02079, -3.899e-09, 0.01389), (-0.0231, -3.899e-09, 0.009567), (-0.02452, -3.899e-09, 0.004877), (-0.025, -3.899e-09, -2.682e-07), (-0.02452, -3.899e-09, -0.004878), (-0.0231, -3.899e-09, -0.009567), (-0.02079, -3.899e-09, -0.01389), (-0.01768, -3.899e-09, -0.01768), (-0.01389, -3.899e-09, -0.02079), (-0.009567, -3.899e-09, -0.0231), (-0.004877, -3.899e-09, -0.02452), (4.877e-10, -3.899e-09, -0.025), (-0.004784, 0.0009515, 0.02452), (-0.009383, 0.001866, 0.0231), (-0.01362, 0.00271, 0.02079), (-0.01734, 0.003449, 0.01768), (-0.02039, 0.004055, 0.01389), (-0.02265, 0.004506, 0.009567), (-0.02405, 0.004784, 0.004877), (-0.02452, 0.004877, -2.682e-07), (-0.02405, 0.004784, -0.004878), (-0.02265, 0.004506, -0.009567), (-0.02039, 0.004055, -0.01389), (-0.01734, 0.003449, -0.01768), (-0.01362, 0.00271, -0.02079), (-0.009383, 0.001866, -0.0231), (-0.004784, 0.0009515, -0.02452), (-0.004506, 0.001866, 0.02452), (-0.008839, 0.003661, 0.0231), (-0.01283, 0.005315, 0.02079), (-0.01633, 0.006765, 0.01768), (-0.0192, 0.007955, 0.01389), (-0.02134, 0.008839, 0.009567), (-0.02265, 0.009383, 0.004877), (-0.0231, 0.009567, -2.682e-07), (-0.02265, 0.009383, -0.004878), (-0.02134, 0.008839, -0.009567), (-0.0192, 0.007955, -0.01389), (-0.01633, 0.006765, -0.01768), (-0.01283, 0.005315, -0.02079), (-0.008839, 0.003661, -0.0231), (-0.004506, 0.001866, -0.02452), (-0.004055, 0.00271, 0.02452), (-0.007955, 0.005315, 0.0231), (-0.01155, 0.007716, 0.02079), (-0.0147, 0.009821, 0.01768), (-0.01728, 0.01155, 0.01389), (-0.0192, 0.01283, 0.009567), (-0.02039, 0.01362, 0.004877), (-0.02079, 0.01389, -2.682e-07), (-0.02039, 0.01362, -0.004878), (-0.0192, 0.01283, -0.009567), (-0.01728, 0.01155, -0.01389), (-0.0147, 0.009821, -0.01768), (-0.01155, 0.007716, -0.02079), (-0.007955, 0.005315, -0.0231), (-0.004055, 0.00271, -0.02452), (-0.003449, 0.003449, 0.02452), (-0.006765, 0.006765, 0.0231), (-0.009821, 0.009821, 0.02079), (-0.0125, 0.0125, 0.01768), (-0.0147, 0.0147, 0.01389), (-0.01633, 0.01633, 0.009567), (-0.01734, 0.01734, 0.004877), (-0.01768, 0.01768, -2.682e-07), (-0.01734, 0.01734, -0.004878), (-0.01633, 0.01633, -0.009567), (-0.0147, 0.0147, -0.01389), (-0.0125, 0.0125, -0.01768), (-0.009821, 0.009821, -0.02079), (-0.006765, 0.006765, -0.0231), (-0.003449, 0.003449, -0.02452), (-0.00271, 0.004055, 0.02452), (-0.005315, 0.007955, 0.0231), (-0.007716, 0.01155, 0.02079), (-0.009821, 0.0147, 0.01768), (-0.01155, 0.01728, 0.01389), (-0.01283, 0.0192, 0.009567), (-0.01362, 0.02039, 0.004877), (-0.01389, 0.02079, -2.682e-07), (-0.01362, 0.02039, -0.004878), (-0.01283, 0.0192, -0.009567), (-0.01155, 0.01728, -0.01389), (-0.009821, 0.0147, -0.01768), (-0.007716, 0.01155, -0.02079), (-0.005315, 0.007955, -0.0231), (-0.00271, 0.004055, -0.02452), (-0.001866, 0.004506, 0.02452), (-0.003661, 0.008839, 0.0231), (-0.005315, 0.01283, 0.02079), (-0.006765, 0.01633, 0.01768), (-0.007955, 0.0192, 0.01389), (-0.008839, 0.02134, 0.009567), (-0.009383, 0.02265, 0.004877), (-0.009567, 0.0231, -2.682e-07), (-0.009383, 0.02265, -0.004878), (-0.008839, 0.02134, -0.009567), (-0.007955, 0.0192, -0.01389), (-0.006765, 0.01633, -0.01768), (-0.005315, 0.01283, -0.02079), (-0.003661, 0.008839, -0.0231), (-0.001866, 0.004506, -0.02452), (-0.0009515, 0.004784, 0.02452), (-0.001866, 0.009383, 0.0231), (-0.00271, 0.01362, 0.02079), (-0.003449, 0.01734, 0.01768), (-0.004055, 0.02039, 0.01389), (-0.004506, 0.02265, 0.009567), (-0.004784, 0.02405, 0.004877), (-0.004877, 0.02452, -2.682e-07), (-0.004784, 0.02405, -0.004878), (-0.004506, 0.02265, -0.009567), (-0.004055, 0.02039, -0.01389), (-0.003449, 0.01734, -0.01768), (-0.00271, 0.01362, -0.02079), (-0.001866, 0.009383, -0.0231), (-0.0009515, 0.004784, -0.02452), (5.076e-10, 0.004877, 0.02452), (3.213e-10, 0.009567, 0.0231), (1.351e-10, 0.01389, 0.02079), (3.213e-10, 0.01768, 0.01768), (6.939e-10, 0.02079, 0.01389), (-7.962e-10, 0.0231, 0.009567), (2.184e-09, 0.02452, 0.004877), (1.811e-09, 0.025, -2.682e-07), (2.184e-09, 0.02452, -0.004878), (-1.914e-09, 0.0231, -0.009567), (6.939e-10, 0.02079, -0.01389), (3.213e-10, 0.01768, -0.01768), (8.801e-10, 0.01389, -0.02079), (-5.119e-11, 0.009567, -0.0231), (4.194e-11, 0.004877, -0.02452), (0.0009515, 0.004784, 0.02452), (0.001866, 0.009383, 0.0231), (0.00271, 0.01362, 0.02079), (0.003449, 0.01734, 0.01768), (0.004055, 0.02039, 0.01389), (0.004506, 0.02265, 0.009567), (0.004784, 0.02405, 0.004877), (0.004877, 0.02452, -2.682e-07), (0.004784, 0.02405, -0.004878), (0.004506, 0.02265, -0.009567), (0.004055, 0.02039, -0.01389), (0.003449, 0.01734, -0.01768), (0.00271, 0.01362, -0.02079), (0.001866, 0.009383, -0.0231), (0.0009515, 0.004784, -0.02452), (0.001866, 0.004506, 0.02452), (0.003661, 0.008839, 0.0231), (0.005315, 0.01283, 0.02079), (0.006765, 0.01633, 0.01768), (0.007955, 0.0192, 0.01389), (0.008839, 0.02134, 0.009567), (0.009383, 0.02265, 0.004877), (0.009567, 0.0231, -2.682e-07), (0.009383, 0.02265, -0.004878), (0.008839, 0.02134, -0.009567), (0.007955, 0.0192, -0.01389), (0.006765, 0.01633, -0.01768), (0.005315, 0.01283, -0.02079), (0.003661, 0.008839, -0.0231), (0.001866, 0.004506, -0.02452), (0.00271, 0.004055, 0.02452), (0.005315, 0.007955, 0.0231), (0.007716, 0.01155, 0.02079), (0.009821, 0.0147, 0.01768), (0.01155, 0.01728, 0.01389), (0.01283, 0.0192, 0.009567), (0.01362, 0.02039, 0.004877), (0.01389, 0.02079, -2.682e-07), (0.01362, 0.02039, -0.004878), (0.01283, 0.0192, -0.009567), (0.01155, 0.01728, -0.01389), (0.009821, 0.0147, -0.01768), (0.007716, 0.01155, -0.02079), (0.005315, 0.007955, -0.0231), (0.00271, 0.004055, -0.02452), (0.003449, 0.003449, 0.02452), (0.006765, 0.006765, 0.0231), (0.009821, 0.009821, 0.02079), (0.0125, 0.0125, 0.01768), (0.0147, 0.0147, 0.01389), (0.01633, 0.01633, 0.009567), (0.01734, 0.01734, 0.004877), (0.01768, 0.01768, -2.682e-07), (0.01734, 0.01734, -0.004878), (0.01633, 0.01633, -0.009567), (0.0147, 0.0147, -0.01389), (0.0125, 0.0125, -0.01768), (0.009821, 0.009821, -0.02079), (0.006765, 0.006765, -0.0231), (0.003449, 0.003449, -0.02452), (0.004055, 0.00271, 0.02452), (0.007955, 0.005315, 0.0231), (0.01155, 0.007716, 0.02079), (0.0147, 0.009821, 0.01768), (0.01728, 0.01155, 0.01389), (0.0192, 0.01283, 0.009567), (0.02039, 0.01362, 0.004877), (0.02079, 0.01389, -2.682e-07), (0.02039, 0.01362, -0.004878), (0.0192, 0.01283, -0.009567), (0.01728, 0.01155, -0.01389), (0.0147, 0.009821, -0.01768), (0.01155, 0.007716, -0.02079), (0.007955, 0.005315, -0.0231), (0.004055, 0.00271, -0.02452), (0.004506, 0.001866, 0.02452), (0.008839, 0.003661, 0.0231), (0.01283, 0.005315, 0.02079), (0.01633, 0.006765, 0.01768), (0.0192, 0.007955, 0.01389), (0.02134, 0.008839, 0.009567), (0.02265, 0.009383, 0.004877), (0.0231, 0.009567, -2.682e-07), (0.02265, 0.009383, -0.004878), (0.02134, 0.008839, -0.009567), (0.0192, 0.007955, -0.01389), (0.01633, 0.006765, -0.01768), (0.01283, 0.005315, -0.02079), (0.008839, 0.003661, -0.0231), (0.004506, 0.001866, -0.02452), (0.004784, 0.0009515, 0.02452), (0.009383, 0.001866, 0.0231), (0.01362, 0.00271, 0.02079), (0.01734, 0.003449, 0.01768), (0.02039, 0.004055, 0.01389), (0.02265, 0.004506, 0.009567), (0.02405, 0.004784, 0.004877), (0.02452, 0.004877, -2.682e-07), (0.02405, 0.004784, -0.004878), (0.02265, 0.004506, -0.009567), (0.02039, 0.004055, -0.01389), (0.01734, 0.003449, -0.01768), (0.01362, 0.00271, -0.02079), (0.009383, 0.001866, -0.0231), (0.004784, 0.0009515, -0.02452), (0.004877, -4.079e-09, 0.02452), (0.009567, -2.868e-09, 0.0231), (0.01389, -3.241e-09, 0.02079), (0.01768, -4.545e-09, 0.01768), (0.02079, -6.035e-09, 0.01389), (0.0231, -2.309e-09, 0.009567), (0.02452, -6.035e-09, 0.004877), (0.025, -6.407e-09, -2.682e-07), (0.02452, -6.035e-09, -0.004878), (0.0231, -2.309e-09, -0.009567), (0.02079, -6.035e-09, -0.01389), (0.01768, -4.545e-09, -0.01768), (0.01389, -4.172e-09, -0.02079), (0.009567, -3.799e-09, -0.0231), (0.004877, -3.799e-09, -0.02452), (0.004784, -0.0009515, 0.02452), (0.009383, -0.001866, 0.0231), (0.01362, -0.00271, 0.02079), (0.01734, -0.003449, 0.01768), (0.02039, -0.004055, 0.01389), (0.02265, -0.004506, 0.009567), (0.02405, -0.004784, 0.004877), (0.02452, -0.004877, -2.682e-07), (0.02405, -0.004784, -0.004878), (0.02265, -0.004506, -0.009567), (0.02039, -0.004055, -0.01389), (0.01734, -0.003449, -0.01768), (0.01362, -0.00271, -0.02079), (0.009383, -0.001866, -0.0231), (0.004784, -0.0009515, -0.02452), (0.004506, -0.001866, 0.02452), (0.008839, -0.003661, 0.0231), (0.01283, -0.005315, 0.02079), (0.01633, -0.006765, 0.01768), (0.0192, -0.007955, 0.01389), (0.02134, -0.008839, 0.009567), (0.02265, -0.009383, 0.004877), (0.0231, -0.009567, -2.682e-07), (0.02265, -0.009383, -0.004878), (0.02134, -0.008839, -0.009567), (0.0192, -0.007955, -0.01389), (0.01633, -0.006765, -0.01768), (0.01283, -0.005315, -0.02079), (0.008839, -0.003661, -0.0231), (0.004506, -0.001866, -0.02452), (0.004055, -0.00271, 0.02452), (0.007955, -0.005315, 0.0231), (0.01155, -0.007716, 0.02079), (0.0147, -0.009821, 0.01768), (0.01728, -0.01155, 0.01389), (0.0192, -0.01283, 0.009567), (0.02039, -0.01362, 0.004877), (0.02079, -0.01389, -2.682e-07), (0.02039, -0.01362, -0.004878), (0.0192, -0.01283, -0.009567), (0.01728, -0.01155, -0.01389), (0.0147, -0.009821, -0.01768), (0.01155, -0.007716, -0.02079), (0.007955, -0.005315, -0.0231), (0.004055, -0.00271, -0.02452), (0.003449, -0.003449, 0.02452), (0.006765, -0.006765, 0.0231), (0.009821, -0.009821, 0.02079), (0.0125, -0.0125, 0.01768), (0.0147, -0.0147, 0.01389), (0.01633, -0.01633, 0.009567), (0.01734, -0.01734, 0.004877), (0.01768, -0.01768, -2.682e-07), (0.01734, -0.01734, -0.004878), (0.01633, -0.01633, -0.009567), (0.0147, -0.0147, -0.01389), (0.0125, -0.0125, -0.01768), (0.009821, -0.009821, -0.02079), (0.006765, -0.006765, -0.0231), (0.003449, -0.003449, -0.02452), (0.00271, -0.004055, 0.02452), (0.005315, -0.007955, 0.0231), (0.007716, -0.01155, 0.02079), (0.009821, -0.0147, 0.01768), (0.01155, -0.01728, 0.01389), (0.01283, -0.0192, 0.009567), (0.01362, -0.02039, 0.004877), (0.01389, -0.02079, -2.682e-07), (0.01362, -0.02039, -0.004878), (0.01283, -0.0192, -0.009567), (0.01155, -0.01728, -0.01389), (0.009821, -0.0147, -0.01768), (0.007716, -0.01155, -0.02079), (0.005315, -0.007955, -0.0231), (0.00271, -0.004055, -0.02452), (0.001866, -0.004506, 0.02452), (0.003661, -0.008839, 0.0231), (0.005315, -0.01283, 0.02079), (0.006765, -0.01633, 0.01768), (0.007955, -0.0192, 0.01389), (0.008839, -0.02134, 0.009567), (0.009383, -0.02265, 0.004877), (0.009567, -0.0231, -2.682e-07), (0.009383, -0.02265, -0.004878), (0.008839, -0.02134, -0.009567), (0.007955, -0.0192, -0.01389), (0.006765, -0.01633, -0.01768), (0.005315, -0.01283, -0.02079), (0.003661, -0.008839, -0.0231), (0.001866, -0.004506, -0.02452), (0.0009515, -0.004784, 0.02452), (0.001866, -0.009383, 0.0231), (0.00271, -0.01362, 0.02079), (0.003449, -0.01734, 0.01768), (0.004055, -0.02039, 0.01389), (0.004506, -0.02265, 0.009567), (0.004784, -0.02405, 0.004877), (0.004877, -0.02452, -2.682e-07), (0.004784, -0.02405, -0.004878), (0.004506, -0.02265, -0.009567), (0.004055, -0.02039, -0.01389), (0.003449, -0.01734, -0.01768), (0.00271, -0.01362, -0.02079), (0.001866, -0.009383, -0.0231), (0.0009515, -0.004784, -0.02452), (1.351e-10, -0.004877, 0.02452), (-6.1e-10, -0.009567, 0.0231), (-6.1e-10, -0.01389, 0.02079), (-3.031e-09, -0.01768, 0.01768), (-4.149e-09, -0.02079, 0.01389), (3.213e-10, -0.0231, 0.009567), (-5.267e-09, -0.02452, 0.004877), (-4.149e-09, -0.025, -2.682e-07), (-5.267e-09, -0.02452, -0.004878), (3.213e-10, -0.0231, -0.009567), (-4.149e-09, -0.02079, -0.01389), (-3.031e-09, -0.01768, -0.01768), (-1.169e-09, -0.01389, -0.02079), (-1.355e-09, -0.009567, -0.0231), (2.282e-10, -0.004877, -0.02452), (-0.0009515, -0.004784, 0.02452), (-0.001866, -0.009383, 0.0231), (-0.00271, -0.01362, 0.02079), (-0.003449, -0.01734, 0.01768), (-0.004055, -0.02039, 0.01389), (-0.004506, -0.02265, 0.009567), (-0.004784, -0.02405, 0.004877), (-0.004877, -0.02452, -2.682e-07), (-0.004784, -0.02405, -0.004878), (-0.004506, -0.02265, -0.009567), (-0.004055, -0.02039, -0.01389), (-0.003449, -0.01734, -0.01768), (-0.00271, -0.01362, -0.02079), (-0.001866, -0.009383, -0.0231), (-0.0009515, -0.004784, -0.02452), (-2.63e-09, -1.142e-08, 0.025), (-0.001866, -0.004506, 0.02452), (-0.003661, -0.008839, 0.0231), (-0.005315, -0.01283, 0.02079), (-0.006765, -0.01633, 0.01768), (-0.007955, -0.0192, 0.01389), (-0.008839, -0.02134, 0.009567), (-0.009383, -0.02265, 0.004877), (-0.009567, -0.0231, -2.682e-07), (-0.009383, -0.02265, -0.004878), (-0.008839, -0.02134, -0.009567), (-0.007955, -0.0192, -0.01389), (-0.006765, -0.01633, -0.01768), (-0.005315, -0.01283, -0.02079), (-0.003661, -0.008839, -0.0231), (-0.001866, -0.004506, -0.02452), (-0.00271, -0.004055, 0.02452), (-0.005315, -0.007955, 0.0231), (-0.007716, -0.01155, 0.02079), (-0.009821, -0.0147, 0.01768), (-0.01155, -0.01728, 0.01389), (-0.01283, -0.0192, 0.009567), (-0.01362, -0.02039, 0.004877), (-0.01389, -0.02079, -2.682e-07), (-0.01362, -0.02039, -0.004878), (-0.01283, -0.0192, -0.009567), (-0.01155, -0.01728, -0.01389), (-0.009821, -0.0147, -0.01768), (-0.007716, -0.01155, -0.02079), (-0.005315, -0.007955, -0.0231), (-0.00271, -0.004055, -0.02452), (-0.003449, -0.003449, 0.02452), (-0.006765, -0.006765, 0.0231), (-0.009821, -0.009821, 0.02079), (-0.0125, -0.0125, 0.01768), (-0.0147, -0.0147, 0.01389), (-0.01633, -0.01633, 0.009567), (-0.01734, -0.01734, 0.004877), (-0.01768, -0.01768, -2.682e-07), (-0.01734, -0.01734, -0.004878), (-0.01633, -0.01633, -0.009567), (-0.0147, -0.0147, -0.01389), (-0.0125, -0.0125, -0.01768), (-0.009821, -0.009821, -0.02079), (-0.006765, -0.006765, -0.0231), (-0.003449, -0.003449, -0.02452), (-0.004055, -0.00271, 0.02452), (-0.007955, -0.005315, 0.0231), (-0.01155, -0.007716, 0.02079), (-0.0147, -0.009821, 0.01768), (-0.01728, -0.01155, 0.01389), (-0.0192, -0.01283, 0.009567), (-0.02039, -0.01362, 0.004877), (-0.02079, -0.01389, -2.682e-07), (-0.02039, -0.01362, -0.004878), (-0.0192, -0.01283, -0.009567), (-0.01728, -0.01155, -0.01389), (-0.0147, -0.009821, -0.01768), (-0.01155, -0.007716, -0.02079), (-0.007955, -0.005315, -0.0231), (-0.004055, -0.00271, -0.02452), (-0.004506, -0.001866, 0.02452), (-0.008839, -0.003661, 0.0231), (-0.01283, -0.005315, 0.02079), (-0.01633, -0.006765, 0.01768), (-0.0192, -0.007955, 0.01389), (-0.02134, -0.008839, 0.009567), (-0.02265, -0.009383, 0.004877), (-0.0231, -0.009567, -2.682e-07), (-0.02265, -0.009383, -0.004878), (-0.02134, -0.008839, -0.009567), (-0.0192, -0.007955, -0.01389), (-0.01633, -0.006765, -0.01768), (-0.01283, -0.005315, -0.02079), (-0.008839, -0.003661, -0.0231), (-0.004506, -0.001866, -0.02452), (-0.004784, -0.0009515, 0.02452), (-0.009383, -0.001866, 0.0231), (-0.01362, -0.00271, 0.02079), (-0.01734, -0.003449, 0.01768), (-0.02039, -0.004055, 0.01389), (-0.02265, -0.004506, 0.009567), (-0.02405, -0.004784, 0.004877), (-0.02452, -0.004877, -2.682e-07), (-0.02405, -0.004784, -0.004878), (-0.02265, -0.004506, -0.009567), (-0.02039, -0.004055, -0.01389), (-0.01734, -0.003449, -0.01768), (-0.01362, -0.00271, -0.02079), (-0.009383, -0.001866, -0.0231), (-0.004784, -0.0009515, -0.02452)], [], [(4, 3, 19, 20), (2, 1, 17, 18), (13, 12, 28, 29), (11, 10, 26, 27), (9, 8, 24, 25), (7, 6, 22, 23), (5, 4, 20, 21), (3, 2, 18, 19), (14, 13, 29, 30), (1, 0, 16, 17), (12, 11, 27, 28), (10, 9, 25, 26), (8, 7, 23, 24), (6, 5, 21, 22), (26, 25, 40, 41), (24, 23, 38, 39), (22, 21, 36, 37), (20, 19, 34, 35), (18, 17, 32, 33), (29, 28, 43, 44), (27, 26, 41, 42), (25, 24, 39, 40), (23, 22, 37, 38), (21, 20, 35, 36), (19, 18, 33, 34), (30, 29, 44, 45), (17, 16, 31, 32), (28, 27, 42, 43), (41, 40, 55, 56), (39, 38, 53, 54), (37, 36, 51, 52), (35, 34, 49, 50), (33, 32, 47, 48), (44, 43, 58, 59), (42, 41, 56, 57), (40, 39, 54, 55), (38, 37, 52, 53), (36, 35, 50, 51), (34, 33, 48, 49), (45, 44, 59, 60), (32, 31, 46, 47), (43, 42, 57, 58), (56, 55, 70, 71), (54, 53, 68, 69), (52, 51, 66, 67), (50, 49, 64, 65), (48, 47, 62, 63), (59, 58, 73, 74), (57, 56, 71, 72), (55, 54, 69, 70), (53, 52, 67, 68), (51, 50, 65, 66), (49, 48, 63, 64), (60, 59, 74, 75), (47, 46, 61, 62), (58, 57, 72, 73), (71, 70, 85, 86), (69, 68, 83, 84), (67, 66, 81, 82), (65, 64, 79, 80), (63, 62, 77, 78), (74, 73, 88, 89), (72, 71, 86, 87), (70, 69, 84, 85), (68, 67, 82, 83), (66, 65, 80, 81), (64, 63, 78, 79), (75, 74, 89, 90), (62, 61, 76, 77), (73, 72, 87, 88), (86, 85, 100, 101), (84, 83, 98, 99), (82, 81, 96, 97), (80, 79, 94, 95), (78, 77, 92, 93), (89, 88, 103, 104), (87, 86, 101, 102), (85, 84, 99, 100), (83, 82, 97, 98), (81, 80, 95, 96), (79, 78, 93, 94), (90, 89, 104, 105), (77, 76, 91, 92), (88, 87, 102, 103), (101, 100, 115, 116), (99, 98, 113, 114), (97, 96, 111, 112), (95, 94, 109, 110), (93, 92, 107, 108), (104, 103, 118, 119), (102, 101, 116, 117), (100, 99, 114, 115), (98, 97, 112, 113), (96, 95, 110, 111), (94, 93, 108, 109), (105, 104, 119, 120), (92, 91, 106, 107), (103, 102, 117, 118), (116, 115, 130, 131), (114, 113, 128, 129), (112, 111, 126, 127), (110, 109, 124, 125), (108, 107, 122, 123), (119, 118, 133, 134), (117, 116, 131, 132), (115, 114, 129, 130), (113, 112, 127, 128), (111, 110, 125, 126), (109, 108, 123, 124), (120, 119, 134, 135), (107, 106, 121, 122), (118, 117, 132, 133), (131, 130, 145, 146), (129, 128, 143, 144), (127, 126, 141, 142), (125, 124, 139, 140), (123, 122, 137, 138), (134, 133, 148, 149), (132, 131, 146, 147), (130, 129, 144, 145), (128, 127, 142, 143), (126, 125, 140, 141), (124, 123, 138, 139), (135, 134, 149, 150), (122, 121, 136, 137), (133, 132, 147, 148), (146, 145, 160, 161), (144, 143, 158, 159), (142, 141, 156, 157), (140, 139, 154, 155), (138, 137, 152, 153), (149, 148, 163, 164), (147, 146, 161, 162), (145, 144, 159, 160), (143, 142, 157, 158), (141, 140, 155, 156), (139, 138, 153, 154), (150, 149, 164, 165), (137, 136, 151, 152), (148, 147, 162, 163), (161, 160, 175, 176), (159, 158, 173, 174), (157, 156, 171, 172), (155, 154, 169, 170), (153, 152, 167, 168), (164, 163, 178, 179), (162, 161, 176, 177), (160, 159, 174, 175), (158, 157, 172, 173), (156, 155, 170, 171), (154, 153, 168, 169), (165, 164, 179, 180), (152, 151, 166, 167), (163, 162, 177, 178), (176, 175, 190, 191), (174, 173, 188, 189), (172, 171, 186, 187), (170, 169, 184, 185), (168, 167, 182, 183), (179, 178, 193, 194), (177, 176, 191, 192), (175, 174, 189, 190), (173, 172, 187, 188), (171, 170, 185, 186), (169, 168, 183, 184), (180, 179, 194, 195), (167, 166, 181, 182), (178, 177, 192, 193), (191, 190, 205, 206), (189, 188, 203, 204), (187, 186, 201, 202), (185, 184, 199, 200), (183, 182, 197, 198), (194, 193, 208, 209), (192, 191, 206, 207), (190, 189, 204, 205), (188, 187, 202, 203), (186, 185, 200, 201), (184, 183, 198, 199), (195, 194, 209, 210), (182, 181, 196, 197), (193, 192, 207, 208), (206, 205, 220, 221), (204, 203, 218, 219), (202, 201, 216, 217), (200, 199, 214, 215), (198, 197, 212, 213), (209, 208, 223, 224), (207, 206, 221, 222), (205, 204, 219, 220), (203, 202, 217, 218), (201, 200, 215, 216), (199, 198, 213, 214), (210, 209, 224, 225), (197, 196, 211, 212), (208, 207, 222, 223), (221, 220, 235, 236), (219, 218, 233, 234), (217, 216, 231, 232), (215, 214, 229, 230), (213, 212, 227, 228), (224, 223, 238, 239), (222, 221, 236, 237), (220, 219, 234, 235), (218, 217, 232, 233), (216, 215, 230, 231), (214, 213, 228, 229), (225, 224, 239, 240), (212, 211, 226, 227), (223, 222, 237, 238), (236, 235, 250, 251), (234, 233, 248, 249), (232, 231, 246, 247), (230, 229, 244, 245), (228, 227, 242, 243), (239, 238, 253, 254), (237, 236, 251, 252), (235, 234, 249, 250), (233, 232, 247, 248), (231, 230, 245, 246), (229, 228, 243, 244), (240, 239, 254, 255), (227, 226, 241, 242), (238, 237, 252, 253), (251, 250, 265, 266), (249, 248, 263, 264), (247, 246, 261, 262), (245, 244, 259, 260), (243, 242, 257, 258), (254, 253, 268, 269), (252, 251, 266, 267), (250, 249, 264, 265), (248, 247, 262, 263), (246, 245, 260, 261), (244, 243, 258, 259), (255, 254, 269, 270), (242, 241, 256, 257), (253, 252, 267, 268), (266, 265, 280, 281), (264, 263, 278, 279), (262, 261, 276, 277), (260, 259, 274, 275), (258, 257, 272, 273), (269, 268, 283, 284), (267, 266, 281, 282), (265, 264, 279, 280), (263, 262, 277, 278), (261, 260, 275, 276), (259, 258, 273, 274), (270, 269, 284, 285), (257, 256, 271, 272), (268, 267, 282, 283), (281, 280, 295, 296), (279, 278, 293, 294), (277, 276, 291, 292), (275, 274, 289, 290), (273, 272, 287, 288), (284, 283, 298, 299), (282, 281, 296, 297), (280, 279, 294, 295), (278, 277, 292, 293), (276, 275, 290, 291), (274, 273, 288, 289), (285, 284, 299, 300), (272, 271, 286, 287), (283, 282, 297, 298), (296, 295, 310, 311), (294, 293, 308, 309), (292, 291, 306, 307), (290, 289, 304, 305), (288, 287, 302, 303), (299, 298, 313, 314), (297, 296, 311, 312), (295, 294, 309, 310), (293, 292, 307, 308), (291, 290, 305, 306), (289, 288, 303, 304), (300, 299, 314, 315), (287, 286, 301, 302), (298, 297, 312, 313), (311, 310, 325, 326), (309, 308, 323, 324), (307, 306, 321, 322), (305, 304, 319, 320), (303, 302, 317, 318), (314, 313, 328, 329), (312, 311, 326, 327), (310, 309, 324, 325), (308, 307, 322, 323), (306, 305, 320, 321), (304, 303, 318, 319), (315, 314, 329, 330), (302, 301, 316, 317), (313, 312, 327, 328), (326, 325, 340, 341), (324, 323, 338, 339), (322, 321, 336, 337), (320, 319, 334, 335), (318, 317, 332, 333), (329, 328, 343, 344), (327, 326, 341, 342), (325, 324, 339, 340), (323, 322, 337, 338), (321, 320, 335, 336), (319, 318, 333, 334), (330, 329, 344, 345), (317, 316, 331, 332), (328, 327, 342, 343), (341, 340, 355, 356), (339, 338, 353, 354), (337, 336, 351, 352), (335, 334, 349, 350), (333, 332, 347, 348), (344, 343, 358, 359), (342, 341, 356, 357), (340, 339, 354, 355), (338, 337, 352, 353), (336, 335, 350, 351), (334, 333, 348, 349), (345, 344, 359, 360), (332, 331, 346, 347), (343, 342, 357, 358), (356, 355, 370, 371), (354, 353, 368, 369), (352, 351, 366, 367), (350, 349, 364, 365), (348, 347, 362, 363), (359, 358, 373, 374), (357, 356, 371, 372), (355, 354, 369, 370), (353, 352, 367, 368), (351, 350, 365, 366), (349, 348, 363, 364), (360, 359, 374, 375), (347, 346, 361, 362), (358, 357, 372, 373), (371, 370, 385, 386), (369, 368, 383, 384), (367, 366, 381, 382), (365, 364, 379, 380), (363, 362, 377, 378), (374, 373, 388, 389), (372, 371, 386, 387), (370, 369, 384, 385), (368, 367, 382, 383), (366, 365, 380, 381), (364, 363, 378, 379), (375, 374, 389, 390), (362, 361, 376, 377), (373, 372, 387, 388), (386, 385, 401, 402), (384, 383, 399, 400), (382, 381, 397, 398), (380, 379, 395, 396), (378, 377, 393, 394), (389, 388, 404, 405), (387, 386, 402, 403), (385, 384, 400, 401), (383, 382, 398, 399), (381, 380, 396, 397), (379, 378, 394, 395), (390, 389, 405, 406), (377, 376, 392, 393), (388, 387, 403, 404), (402, 401, 416, 417), (400, 399, 414, 415), (398, 397, 412, 413), (396, 395, 410, 411), (394, 393, 408, 409), (405, 404, 419, 420), (403, 402, 417, 418), (401, 400, 415, 416), (399, 398, 413, 414), (397, 396, 411, 412), (395, 394, 409, 410), (406, 405, 420, 421), (393, 392, 407, 408), (404, 403, 418, 419), (417, 416, 431, 432), (415, 414, 429, 430), (413, 412, 427, 428), (411, 410, 425, 426), (409, 408, 423, 424), (420, 419, 434, 435), (418, 417, 432, 433), (416, 415, 430, 431), (414, 413, 428, 429), (412, 411, 426, 427), (410, 409, 424, 425), (421, 420, 435, 436), (408, 407, 422, 423), (419, 418, 433, 434), (432, 431, 446, 447), (430, 429, 444, 445), (428, 427, 442, 443), (426, 425, 440, 441), (424, 423, 438, 439), (435, 434, 449, 450), (433, 432, 447, 448), (431, 430, 445, 446), (429, 428, 443, 444), (427, 426, 441, 442), (425, 424, 439, 440), (436, 435, 450, 451), (423, 422, 437, 438), (434, 433, 448, 449), (447, 446, 461, 462), (445, 444, 459, 460), (443, 442, 457, 458), (441, 440, 455, 456), (439, 438, 453, 454), (450, 449, 464, 465), (448, 447, 462, 463), (446, 445, 460, 461), (444, 443, 458, 459), (442, 441, 456, 457), (440, 439, 454, 455), (451, 450, 465, 466), (438, 437, 452, 453), (449, 448, 463, 464), (462, 461, 476, 477), (460, 459, 474, 475), (458, 457, 472, 473), (456, 455, 470, 471), (454, 453, 468, 469), (465, 464, 479, 480), (463, 462, 477, 478), (461, 460, 475, 476), (459, 458, 473, 474), (457, 456, 471, 472), (455, 454, 469, 470), (466, 465, 480, 481), (453, 452, 467, 468), (464, 463, 478, 479), (15, 14, 30), (0, 391, 16), (15, 30, 45), (16, 391, 31), (15, 45, 60), (31, 391, 46), (15, 60, 75), (46, 391, 61), (15, 75, 90), (61, 391, 76), (15, 90, 105), (76, 391, 91), (15, 105, 120), (91, 391, 106), (15, 120, 135), (106, 391, 121), (15, 135, 150), (121, 391, 136), (15, 150, 165), (136, 391, 151), (15, 165, 180), (151, 391, 166), (15, 180, 195), (166, 391, 181), (15, 195, 210), (181, 391, 196), (15, 210, 225), (196, 391, 211), (15, 225, 240), (211, 391, 226), (15, 240, 255), (226, 391, 241), (15, 255, 270), (241, 391, 256), (15, 270, 285), (256, 391, 271), (15, 285, 300), (271, 391, 286), (15, 300, 315), (286, 391, 301), (15, 315, 330), (301, 391, 316), (15, 330, 345), (316, 391, 331), (15, 345, 360), (331, 391, 346), (15, 360, 375), (346, 391, 361), (15, 375, 390), (361, 391, 376), (15, 390, 406), (376, 391, 392), (15, 406, 421), (392, 391, 407), (15, 421, 436), (407, 391, 422), (15, 436, 451), (422, 391, 437), (15, 451, 466), (437, 391, 452), (15, 466, 481), (452, 391, 467), (477, 476, 9, 10), (475, 474, 7, 8), (473, 472, 5, 6), (471, 470, 3, 4), (15, 481, 14), (469, 468, 1, 2), (480, 479, 12, 13), (467, 391, 0), (478, 477, 10, 11), (476, 475, 8, 9), (474, 473, 6, 7), (472, 471, 4, 5), (470, 469, 2, 3), (481, 480, 13, 14), (468, 467, 0, 1), (479, 478, 11, 12)])
me_sphere.polygons.foreach_set('use_smooth', [True] * 512)
me_sphere.materials.append(mat_material)
me_sphere.use_remesh_preserve_volume = False
me_sphere.use_remesh_preserve_attributes = False
me_sphere.use_mirror_vertex_groups = False
me_sphere.update()
me_plane = bpy.data.meshes.new('Plane')
me_plane.from_pydata([(1.0, -1.0, 0.0), (-1.0, -1.0, 0.0), (1.0, 1.0, 0.0), (-1.0, 1.0, 0.0)], [], [(1, 0, 2, 3)])
me_plane.materials.append(mat_material_001)
me_plane.use_remesh_preserve_volume = False
me_plane.use_remesh_preserve_attributes = False
me_plane.use_mirror_vertex_groups = False
me_plane.update()

# ---- objects
ob_cube = bpy.data.objects.new('Cube', me_cube_002)
ob_sphere = bpy.data.objects.new('Sphere', me_sphere_001)
ob_handle = bpy.data.objects.new('Handle', me_icosphere)
ob_proxy = bpy.data.objects.new('Proxy', me_sphere)
ob_lamp = bpy.data.objects.new('Lamp', light_lamp)
ob_camera = bpy.data.objects.new('Camera', cam_camera)
ob_plane = bpy.data.objects.new('Plane', me_plane)

# ---- transforms, parenting, visibility, modifiers, constraints
ob_cube.location = (7.658e-09, -0.3, 0.0)
ob_cube.scale = (0.0, 0.0, 0.0)
ob_cube.lineart.crease_threshold = 0.0
ob_sphere.location = (7.658e-09, 0.25, 0.0)
ob_sphere.lineart.crease_threshold = 0.0
ob_handle.location = (0.0007277, -0.0002968, -0.0009903)
ob_handle.lineart.crease_threshold = 0.0
ob_proxy.location = (7.658e-09, 0.0, 0.0)
ob_proxy.lineart.crease_threshold = 0.0
ob_lamp.location = (4.076, 1.005, 5.904)
ob_lamp.rotation_euler = (0.6503, 0.05522, 1.866)
ob_lamp.lock_rotations_4d = False
ob_lamp.empty_display_type = 'ARROWS'
ob_lamp.color = (0.0, 0.0, 0.0, 0.0)
ob_lamp.lineart.crease_threshold = 0.0
ob_camera.location = (2.0, 0.0, 0.6)
ob_camera.rotation_euler = (1.309, 0.0, 1.571)
ob_camera.lock_rotations_4d = False
ob_camera.empty_display_type = 'ARROWS'
ob_camera.color = (0.0, 0.0, 0.0, 0.0)
ob_camera.display_type = 'WIRE'
ob_camera.lineart.crease_threshold = 0.0
ob_plane.location = (0.0, 0.0, 0.0)
ob_plane.hide_render = True
ob_plane.lineart.crease_threshold = 0.0

# ---- collection membership
col_collection_1.objects.link(ob_cube)
col_collection_1.objects.link(ob_sphere)
col_collection_1.objects.link(ob_handle)
col_collection_1.objects.link(ob_proxy)
col_collection_1.objects.link(ob_lamp)
col_collection_1.objects.link(ob_camera)
col_collection_11.objects.link(ob_plane)

# ---- scene / render settings (as saved in the file)
scene.camera = ob_camera
scene.frame_start = 1; scene.frame_end = 250; scene.frame_set(250)
scene.render.engine = 'BLENDER_EEVEE_NEXT'
scene.render.image_settings.compression = 90
scene.render.resolution_percentage = 50
scene.render.dither_intensity = 0.0
scene.cycles.use_denoising = False
scene.cycles.samples = 10
scene.cycles.sampling_pattern = 'TABULATED_SOBOL'
scene.cycles.light_sampling_threshold = 0.0
scene.cycles.use_adaptive_sampling = False
scene.cycles.use_light_tree = False
scene.cycles.blur_glossy = 0.0
scene.cycles.volume_bounces = 1
scene.cycles.pixel_filter_type = 'GAUSSIAN'
scene.cycles.sample_clamp_indirect = 0.0
scene.view_settings.view_transform = 'Standard'
bpy.context.view_layer.update()
